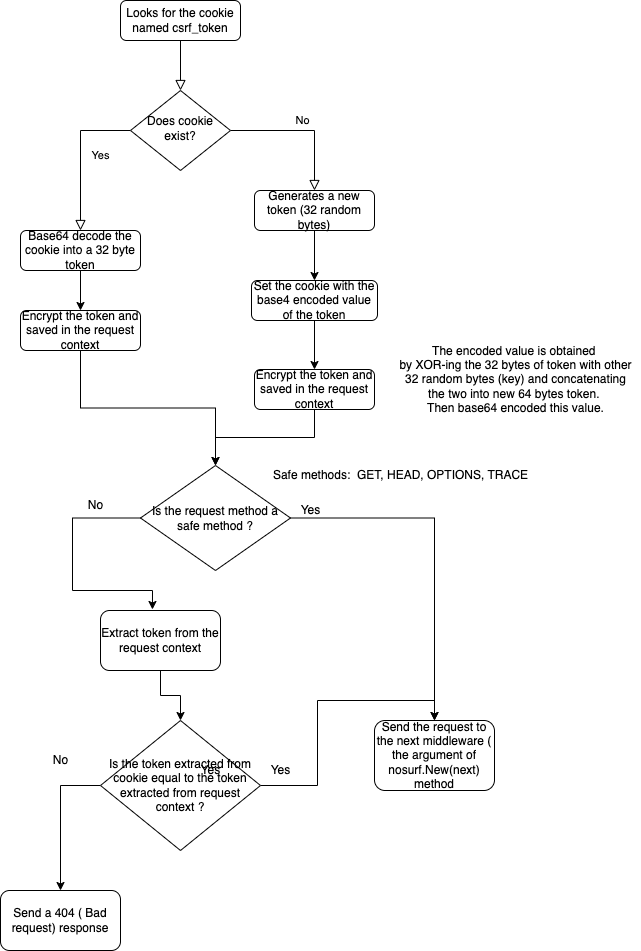

The diagram above was exported from draw.io. Its source (the exported page's mxGraphModel, read from the mxfile embedded in the PNG):
<mxGraphModel dx="1182" dy="880" grid="1" gridSize="10" guides="1" tooltips="1" connect="1" arrows="1" fold="1" page="1" pageScale="1" pageWidth="827" pageHeight="1169" math="0" shadow="0">
  <root>
    <mxCell id="WIyWlLk6GJQsqaUBKTNV-0" />
    <mxCell id="WIyWlLk6GJQsqaUBKTNV-1" parent="WIyWlLk6GJQsqaUBKTNV-0" />
    <mxCell id="WIyWlLk6GJQsqaUBKTNV-2" value="" style="rounded=0;html=1;jettySize=auto;orthogonalLoop=1;fontSize=11;endArrow=block;endFill=0;endSize=8;strokeWidth=1;shadow=0;labelBackgroundColor=none;edgeStyle=orthogonalEdgeStyle;" parent="WIyWlLk6GJQsqaUBKTNV-1" source="WIyWlLk6GJQsqaUBKTNV-3" target="WIyWlLk6GJQsqaUBKTNV-6" edge="1">
      <mxGeometry relative="1" as="geometry" />
    </mxCell>
    <mxCell id="WIyWlLk6GJQsqaUBKTNV-3" value="Looks for the cookie named csrf_token" style="rounded=1;whiteSpace=wrap;html=1;fontSize=12;glass=0;strokeWidth=1;shadow=0;" parent="WIyWlLk6GJQsqaUBKTNV-1" vertex="1">
      <mxGeometry x="160" y="80" width="120" height="40" as="geometry" />
    </mxCell>
    <mxCell id="WIyWlLk6GJQsqaUBKTNV-4" value="Yes" style="rounded=0;html=1;jettySize=auto;orthogonalLoop=1;fontSize=11;endArrow=block;endFill=0;endSize=8;strokeWidth=1;shadow=0;labelBackgroundColor=none;edgeStyle=orthogonalEdgeStyle;" parent="WIyWlLk6GJQsqaUBKTNV-1" source="WIyWlLk6GJQsqaUBKTNV-6" edge="1">
      <mxGeometry y="20" relative="1" as="geometry">
        <mxPoint as="offset" />
        <mxPoint x="120" y="310" as="targetPoint" />
      </mxGeometry>
    </mxCell>
    <mxCell id="WIyWlLk6GJQsqaUBKTNV-5" value="No" style="edgeStyle=orthogonalEdgeStyle;rounded=0;html=1;jettySize=auto;orthogonalLoop=1;fontSize=11;endArrow=block;endFill=0;endSize=8;strokeWidth=1;shadow=0;labelBackgroundColor=none;" parent="WIyWlLk6GJQsqaUBKTNV-1" source="WIyWlLk6GJQsqaUBKTNV-6" target="WIyWlLk6GJQsqaUBKTNV-7" edge="1">
      <mxGeometry y="10" relative="1" as="geometry">
        <mxPoint as="offset" />
      </mxGeometry>
    </mxCell>
    <mxCell id="WIyWlLk6GJQsqaUBKTNV-6" value="Does cookie exist?" style="rhombus;whiteSpace=wrap;html=1;shadow=0;fontFamily=Helvetica;fontSize=12;align=center;strokeWidth=1;spacing=6;spacingTop=-4;" parent="WIyWlLk6GJQsqaUBKTNV-1" vertex="1">
      <mxGeometry x="170" y="170" width="100" height="80" as="geometry" />
    </mxCell>
    <mxCell id="2" style="edgeStyle=orthogonalEdgeStyle;rounded=0;orthogonalLoop=1;jettySize=auto;html=1;entryX=0.5;entryY=0;entryDx=0;entryDy=0;" parent="WIyWlLk6GJQsqaUBKTNV-1" source="WIyWlLk6GJQsqaUBKTNV-7" target="0" edge="1">
      <mxGeometry relative="1" as="geometry" />
    </mxCell>
    <mxCell id="WIyWlLk6GJQsqaUBKTNV-7" value="Generates a new token (32 random bytes)" style="rounded=1;whiteSpace=wrap;html=1;fontSize=12;glass=0;strokeWidth=1;shadow=0;" parent="WIyWlLk6GJQsqaUBKTNV-1" vertex="1">
      <mxGeometry x="294" y="270" width="120" height="40" as="geometry" />
    </mxCell>
    <mxCell id="8" style="edgeStyle=orthogonalEdgeStyle;rounded=0;orthogonalLoop=1;jettySize=auto;html=1;entryX=0.5;entryY=0;entryDx=0;entryDy=0;" parent="WIyWlLk6GJQsqaUBKTNV-1" source="0" target="3" edge="1">
      <mxGeometry relative="1" as="geometry" />
    </mxCell>
    <mxCell id="0" value="Set the cookie with the base4 encoded value of the token" style="rounded=1;whiteSpace=wrap;html=1;fontSize=12;glass=0;strokeWidth=1;shadow=0;" parent="WIyWlLk6GJQsqaUBKTNV-1" vertex="1">
      <mxGeometry x="291" y="360" width="126" height="40" as="geometry" />
    </mxCell>
    <mxCell id="21" style="edgeStyle=orthogonalEdgeStyle;rounded=0;orthogonalLoop=1;jettySize=auto;html=1;entryX=0.5;entryY=0;entryDx=0;entryDy=0;" parent="WIyWlLk6GJQsqaUBKTNV-1" source="3" target="20" edge="1">
      <mxGeometry relative="1" as="geometry" />
    </mxCell>
    <mxCell id="3" value="Encrypt the token and saved in the request context" style="rounded=1;whiteSpace=wrap;html=1;fontSize=12;glass=0;strokeWidth=1;shadow=0;" parent="WIyWlLk6GJQsqaUBKTNV-1" vertex="1">
      <mxGeometry x="294" y="449" width="120" height="40" as="geometry" />
    </mxCell>
    <mxCell id="12" style="edgeStyle=orthogonalEdgeStyle;rounded=0;orthogonalLoop=1;jettySize=auto;html=1;exitX=0.5;exitY=1;exitDx=0;exitDy=0;" parent="WIyWlLk6GJQsqaUBKTNV-1" source="9" edge="1">
      <mxGeometry relative="1" as="geometry">
        <mxPoint x="120" y="350" as="targetPoint" />
      </mxGeometry>
    </mxCell>
    <mxCell id="13" style="edgeStyle=orthogonalEdgeStyle;rounded=0;orthogonalLoop=1;jettySize=auto;html=1;entryX=0.5;entryY=0;entryDx=0;entryDy=0;" parent="WIyWlLk6GJQsqaUBKTNV-1" source="9" target="11" edge="1">
      <mxGeometry relative="1" as="geometry" />
    </mxCell>
    <mxCell id="9" value="Base64 decode the cookie into a 32 byte token" style="rounded=1;whiteSpace=wrap;html=1;fontSize=12;glass=0;strokeWidth=1;shadow=0;" parent="WIyWlLk6GJQsqaUBKTNV-1" vertex="1">
      <mxGeometry x="60" y="310" width="120" height="40" as="geometry" />
    </mxCell>
    <mxCell id="22" style="edgeStyle=orthogonalEdgeStyle;rounded=0;orthogonalLoop=1;jettySize=auto;html=1;entryX=0.5;entryY=0;entryDx=0;entryDy=0;" parent="WIyWlLk6GJQsqaUBKTNV-1" source="11" target="20" edge="1">
      <mxGeometry relative="1" as="geometry">
        <mxPoint x="250" y="530" as="targetPoint" />
      </mxGeometry>
    </mxCell>
    <mxCell id="11" value="Encrypt the token and saved in the request context" style="rounded=1;whiteSpace=wrap;html=1;fontSize=12;glass=0;strokeWidth=1;shadow=0;" parent="WIyWlLk6GJQsqaUBKTNV-1" vertex="1">
      <mxGeometry x="60" y="390" width="120" height="40" as="geometry" />
    </mxCell>
    <mxCell id="19" value="The encoded value is obtained&amp;nbsp;&lt;br&gt;by XOR-ing the 32 bytes of token with other&lt;br&gt;32 random bytes (key) and concatenating&lt;br&gt;the two into new 64 bytes token.&amp;nbsp;&lt;br&gt;Then base64 encoded this value." style="text;html=1;align=center;verticalAlign=middle;resizable=0;points=[];autosize=1;strokeColor=none;fillColor=none;" parent="WIyWlLk6GJQsqaUBKTNV-1" vertex="1">
      <mxGeometry x="430" y="419" width="250" height="80" as="geometry" />
    </mxCell>
    <mxCell id="25" style="edgeStyle=orthogonalEdgeStyle;rounded=0;orthogonalLoop=1;jettySize=auto;html=1;entryX=0.5;entryY=0;entryDx=0;entryDy=0;" parent="WIyWlLk6GJQsqaUBKTNV-1" source="20" target="24" edge="1">
      <mxGeometry relative="1" as="geometry" />
    </mxCell>
    <mxCell id="30" style="edgeStyle=orthogonalEdgeStyle;rounded=0;orthogonalLoop=1;jettySize=auto;html=1;entryX=0.433;entryY=-0.017;entryDx=0;entryDy=0;entryPerimeter=0;" parent="WIyWlLk6GJQsqaUBKTNV-1" source="20" target="27" edge="1">
      <mxGeometry relative="1" as="geometry">
        <Array as="points">
          <mxPoint x="112" y="598" />
          <mxPoint x="112" y="670" />
          <mxPoint x="192" y="670" />
        </Array>
      </mxGeometry>
    </mxCell>
    <mxCell id="20" value="Is the request method a safe method ?" style="rhombus;whiteSpace=wrap;html=1;align=center;" parent="WIyWlLk6GJQsqaUBKTNV-1" vertex="1">
      <mxGeometry x="180" y="545" width="150" height="105" as="geometry" />
    </mxCell>
    <mxCell id="23" value="Safe methods:&amp;nbsp; GET, HEAD, OPTIONS, TRACE" style="text;html=1;align=center;verticalAlign=middle;resizable=0;points=[];autosize=1;strokeColor=none;fillColor=none;" parent="WIyWlLk6GJQsqaUBKTNV-1" vertex="1">
      <mxGeometry x="305" y="545" width="270" height="20" as="geometry" />
    </mxCell>
    <mxCell id="24" value="Send the request to the next middleware ( the argument of nosurf.New(next) method" style="rounded=1;whiteSpace=wrap;html=1;" parent="WIyWlLk6GJQsqaUBKTNV-1" vertex="1">
      <mxGeometry x="414" y="800" width="120" height="70" as="geometry" />
    </mxCell>
    <mxCell id="26" value="Yes" style="text;html=1;align=center;verticalAlign=middle;resizable=0;points=[];autosize=1;strokeColor=none;fillColor=none;" parent="WIyWlLk6GJQsqaUBKTNV-1" vertex="1">
      <mxGeometry x="330" y="580" width="40" height="20" as="geometry" />
    </mxCell>
    <mxCell id="29" style="edgeStyle=orthogonalEdgeStyle;rounded=0;orthogonalLoop=1;jettySize=auto;html=1;entryX=0.5;entryY=0;entryDx=0;entryDy=0;" parent="WIyWlLk6GJQsqaUBKTNV-1" source="27" target="28" edge="1">
      <mxGeometry relative="1" as="geometry" />
    </mxCell>
    <mxCell id="27" value="Extract token from the request context" style="rounded=1;whiteSpace=wrap;html=1;" parent="WIyWlLk6GJQsqaUBKTNV-1" vertex="1">
      <mxGeometry x="140" y="690" width="120" height="60" as="geometry" />
    </mxCell>
    <mxCell id="32" style="edgeStyle=orthogonalEdgeStyle;rounded=0;orthogonalLoop=1;jettySize=auto;html=1;entryX=0.5;entryY=0;entryDx=0;entryDy=0;" parent="WIyWlLk6GJQsqaUBKTNV-1" source="28" target="24" edge="1">
      <mxGeometry relative="1" as="geometry" />
    </mxCell>
    <mxCell id="36" style="edgeStyle=orthogonalEdgeStyle;rounded=0;orthogonalLoop=1;jettySize=auto;html=1;entryX=0.5;entryY=0;entryDx=0;entryDy=0;" parent="WIyWlLk6GJQsqaUBKTNV-1" source="28" target="34" edge="1">
      <mxGeometry relative="1" as="geometry">
        <Array as="points">
          <mxPoint x="100" y="865" />
        </Array>
      </mxGeometry>
    </mxCell>
    <mxCell id="28" value="Is the token extracted from cookie equal to the token extracted from request context ?" style="rhombus;whiteSpace=wrap;html=1;" parent="WIyWlLk6GJQsqaUBKTNV-1" vertex="1">
      <mxGeometry x="140" y="800" width="160" height="130" as="geometry" />
    </mxCell>
    <mxCell id="31" value="No" style="text;html=1;align=center;verticalAlign=middle;resizable=0;points=[];autosize=1;strokeColor=none;fillColor=none;" parent="WIyWlLk6GJQsqaUBKTNV-1" vertex="1">
      <mxGeometry x="120" y="575" width="30" height="20" as="geometry" />
    </mxCell>
    <mxCell id="33" value="Yes" style="text;html=1;align=center;verticalAlign=middle;resizable=0;points=[];autosize=1;strokeColor=none;fillColor=none;" parent="WIyWlLk6GJQsqaUBKTNV-1" vertex="1">
      <mxGeometry x="230" y="840" width="40" height="20" as="geometry" />
    </mxCell>
    <mxCell id="34" value="Send a 404 ( Bad request) response" style="rounded=1;whiteSpace=wrap;html=1;" parent="WIyWlLk6GJQsqaUBKTNV-1" vertex="1">
      <mxGeometry x="40" y="970" width="120" height="60" as="geometry" />
    </mxCell>
    <mxCell id="35" value="Yes" style="text;html=1;align=center;verticalAlign=middle;resizable=0;points=[];autosize=1;strokeColor=none;fillColor=none;" parent="WIyWlLk6GJQsqaUBKTNV-1" vertex="1">
      <mxGeometry x="300" y="840" width="40" height="20" as="geometry" />
    </mxCell>
    <mxCell id="38" value="No" style="text;html=1;align=center;verticalAlign=middle;resizable=0;points=[];autosize=1;strokeColor=none;fillColor=none;" parent="WIyWlLk6GJQsqaUBKTNV-1" vertex="1">
      <mxGeometry x="85" y="830" width="30" height="20" as="geometry" />
    </mxCell>
  </root>
</mxGraphModel>